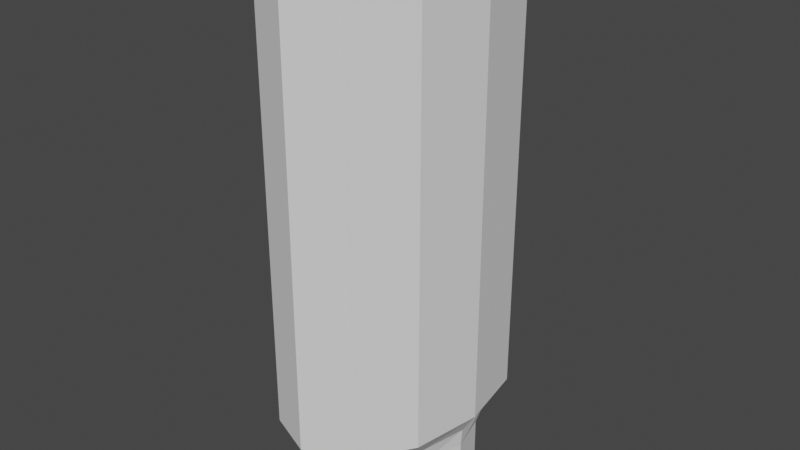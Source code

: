 # Source: condiment.blend  (saved by Blender 3.6.14; exported with 4.5.12 LTS)
import bpy
from mathutils import Matrix  # noqa: F401  (used for matrix-valued properties, if any)

bpy.ops.wm.read_factory_settings(use_empty=True)
scene = bpy.context.scene
scene.name = 'Scene'

# ---- collections
col_collection = bpy.data.collections.new('Collection'); scene.collection.children.link(col_collection)

# ---- world
world_world = bpy.data.worlds.new('World'); scene.world = world_world
world_world.use_nodes = True; world_world.node_tree.nodes.clear()
_N = world_world.node_tree.nodes; _L = world_world.node_tree.links
n0 = _N.new('ShaderNodeOutputWorld'); n0.name = 'World Output'; n0.location = (300, 300)
n1 = _N.new('ShaderNodeBackground'); n1.name = 'Background'; n1.location = (10, 300)
n1.inputs[0].default_value = (0.05088, 0.05088, 0.05088, 1.0)
_L.new(n1.outputs[0], n0.inputs[0])
n0.is_active_output = True
world_world.color = (0.05088, 0.05088, 0.05088)
world_world.use_sun_shadow = False
world_world.sun_shadow_jitter_overblur = 0.0

# ---- meshes
me_circle_001 = bpy.data.meshes.new('Circle.001')
me_circle_001.from_pydata([(-2.508e-09, 0.5495, -0.001973), (-0.2748, 0.4759, -0.001973), (-0.4759, 0.2748, -0.001973), (-0.5495, -2.072e-09, -0.001973), (-0.4759, -0.2748, -0.001973), (-0.2748, -0.4759, -0.001973), (-2.508e-09, -0.5495, -0.001973), (0.2748, -0.4759, -0.001973), (0.4759, -0.2748, -0.001973), (0.5495, -2.072e-09, -0.001973), (0.4759, 0.2748, -0.001973), (0.2748, 0.4759, -0.001973), (-2.508e-09, 0.5495, 0.376), (-0.2748, 0.4759, 0.376), (-0.4759, 0.2748, 0.376), (-0.5495, -2.072e-09, 0.376), (-0.4759, -0.2748, 0.376), (-0.2748, -0.4759, 0.376), (-2.508e-09, -0.5495, 0.376), (0.2748, -0.4759, 0.376), (0.4759, -0.2748, 0.376), (0.5495, -2.072e-09, 0.376), (0.4759, 0.2748, 0.376), (0.2748, 0.4759, 0.376), (-2.657e-09, 1.006, 0.6671), (-0.3306, 0.8716, 0.6671), (-0.5726, 0.5032, 0.6671), (-0.6611, -7.983e-09, 0.6671), (-0.5726, -0.5032, 0.6671), (-0.3306, -0.8716, 0.6671), (-2.657e-09, -1.006, 0.6671), (0.3306, -0.8716, 0.6671), (0.5726, -0.5032, 0.6671), (0.6611, -7.983e-09, 0.6671), (0.5726, 0.5032, 0.6671), (0.3306, 0.8716, 0.6671), (-2.505e-08, 1.006, 3.705), (-0.3306, 0.8716, 3.705), (-0.5726, 0.5032, 3.705), (-0.6611, -7.983e-09, 3.705), (-0.5726, -0.5032, 3.705), (-0.3306, -0.8716, 3.705), (-2.505e-08, -1.006, 3.705), (0.3306, -0.8716, 3.705), (0.5726, -0.5032, 3.705), (0.6611, -7.983e-09, 3.705), (0.5726, 0.5032, 3.705), (0.3306, 0.8716, 3.705), (-2.96e-08, 0.6584, 3.824), (-0.2543, 0.5702, 3.824), (-0.4405, 0.3292, 3.824), (-0.5086, -3.791e-09, 3.824), (-0.4405, -0.3292, 3.824), (-0.2543, -0.5702, 3.824), (-2.96e-08, -0.6584, 3.824), (0.2543, -0.5702, 3.824), (0.4405, -0.3292, 3.824), (0.5086, -3.791e-09, 3.824), (0.4405, 0.3292, 3.824), (0.2543, 0.5702, 3.824), (-2.565e-08, 0.4329, 3.789), (-0.1672, 0.3749, 3.789), (-0.2896, 0.2165, 3.789), (-0.3344, -3.778e-09, 3.789), (-0.2896, -0.2165, 3.789), (-0.1672, -0.3749, 3.789), (-2.565e-08, -0.4329, 3.789), (0.1672, -0.3749, 3.789), (0.2896, -0.2165, 3.789), (0.3344, -3.778e-09, 3.789), (0.2896, 0.2165, 3.789), (0.1672, 0.3749, 3.789), (-0.4851, -0.3664, 0.506), (-0.5602, -4.755e-09, 0.506), (0.2801, 0.6347, 0.506), (0.4851, 0.3664, 0.506), (-0.2801, 0.6347, 0.506), (-2.478e-09, 0.7329, 0.506), (0.4851, -0.3664, 0.506), (0.2801, -0.6347, 0.506), (-0.2801, -0.6347, 0.506), (-0.4851, 0.3664, 0.506), (0.5602, -4.755e-09, 0.506), (-2.478e-09, -0.7329, 0.506)], [], [(1, 0, 11, 10, 9, 8, 7, 6, 5, 4, 3, 2), (73, 72, 28, 27), (8, 9, 21, 20), (5, 6, 18, 17), (2, 3, 15, 14), (9, 10, 22, 21), (6, 7, 19, 18), (3, 4, 16, 15), (10, 11, 23, 22), (0, 1, 13, 12), (7, 8, 20, 19), (4, 5, 17, 16), (11, 0, 12, 23), (1, 2, 14, 13), (30, 31, 43, 42), (75, 74, 35, 34), (77, 76, 25, 24), (79, 78, 32, 31), (72, 80, 29, 28), (74, 77, 24, 35), (76, 81, 26, 25), (78, 82, 33, 32), (80, 83, 30, 29), (81, 73, 27, 26), (82, 75, 34, 33), (83, 79, 31, 30), (42, 43, 55, 54), (27, 28, 40, 39), (34, 35, 47, 46), (24, 25, 37, 36), (31, 32, 44, 43), (28, 29, 41, 40), (35, 24, 36, 47), (25, 26, 38, 37), (32, 33, 45, 44), (29, 30, 42, 41), (26, 27, 39, 38), (33, 34, 46, 45), (39, 40, 52, 51), (46, 47, 59, 58), (36, 37, 49, 48), (43, 44, 56, 55), (40, 41, 53, 52), (47, 36, 48, 59), (37, 38, 50, 49), (44, 45, 57, 56), (41, 42, 54, 53), (38, 39, 51, 50), (45, 46, 58, 57), (48, 49, 61, 60), (55, 56, 68, 67), (52, 53, 65, 64), (59, 48, 60, 71), (49, 50, 62, 61), (56, 57, 69, 68), (53, 54, 66, 65), (50, 51, 63, 62), (57, 58, 70, 69), (54, 55, 67, 66), (51, 52, 64, 63), (58, 59, 71, 70), (61, 62, 63, 64, 65, 66, 67, 68, 69, 70, 71, 60), (18, 19, 79, 83), (21, 22, 75, 82), (14, 15, 73, 81), (17, 18, 83, 80), (20, 21, 82, 78), (13, 14, 81, 76), (23, 12, 77, 74), (16, 17, 80, 72), (19, 20, 78, 79), (12, 13, 76, 77), (22, 23, 74, 75), (15, 16, 72, 73)])
_uv = me_circle_001.uv_layers.new(name='UVMap')
_uv.uv.foreach_set('vector', [0.0, 0.0, 0.0, 0.0, 0.0, 0.0, 0.0, 0.0, 0.0, 0.0, 0.0, 0.0, 0.0, 0.0, 0.0, 0.0, 0.0, 0.0, 0.0, 0.0, 0.0, 0.0, 0.0, 0.0, 0.0, 0.0, 0.0, 0.0, 0.0, 0.0, 0.0, 0.0, 0.0, 0.0, 0.0, 0.0, 0.0, 0.0, 0.0, 0.0, 0.0, 0.0, 0.0, 0.0, 0.0, 0.0, 0.0, 0.0, 0.0, 0.0, 0.0, 0.0, 0.0, 0.0, 0.0, 0.0, 0.0, 0.0, 0.0, 0.0, 0.0, 0.0, 0.0, 0.0, 0.0, 0.0, 0.0, 0.0, 0.0, 0.0, 0.0, 0.0, 0.0, 0.0, 0.0, 0.0, 0.0, 0.0, 0.0, 0.0, 0.0, 0.0, 0.0, 0.0, 0.0, 0.0, 0.0, 0.0, 0.0, 0.0, 0.0, 0.0, 0.0, 0.0, 0.0, 0.0, 0.0, 0.0, 0.0, 0.0, 0.0, 0.0, 0.0, 0.0, 0.0, 0.0, 0.0, 0.0, 0.0, 0.0, 0.0, 0.0, 0.0, 0.0, 0.0, 0.0, 0.0, 0.0, 0.0, 0.0, 0.0, 0.0, 0.0, 0.0, 0.0, 0.0, 0.0, 0.0, 0.0, 0.0, 0.0, 0.0, 0.0, 0.0, 0.0, 0.0, 0.0, 0.0, 0.0, 0.0, 0.0, 0.0, 0.0, 0.0, 0.0, 0.0, 0.0, 0.0, 0.0, 0.0, 0.0, 0.0, 0.0, 0.0, 0.0, 0.0, 0.0, 0.0, 0.0, 0.0, 0.0, 0.0, 0.0, 0.0, 0.0, 0.0, 0.0, 0.0, 0.0, 0.0, 0.0, 0.0, 0.0, 0.0, 0.0, 0.0, 0.0, 0.0, 0.0, 0.0, 0.0, 0.0, 0.0, 0.0, 0.0, 0.0, 0.0, 0.0, 0.0, 0.0, 0.0, 0.0, 0.0, 0.0, 0.0, 0.0, 0.0, 0.0, 0.0, 0.0, 0.0, 0.0, 0.0, 0.0, 0.0, 0.0, 0.0, 0.0, 0.0, 0.0, 0.0, 0.0, 0.0, 0.0, 0.0, 0.0, 0.0, 0.0, 0.0, 0.0, 0.0, 0.0, 0.0, 0.0, 0.0, 0.0, 0.0, 0.0, 0.0, 0.0, 0.0, 0.0, 0.0, 0.0, 0.0, 0.0, 0.0, 0.0, 0.0, 0.0, 0.0, 0.0, 0.0, 0.0, 0.0, 0.0, 0.0, 0.0, 0.0, 0.0, 0.0, 0.0, 0.0, 0.0, 0.0, 0.0, 0.0, 0.0, 0.0, 0.0, 0.0, 0.0, 0.0, 0.0, 0.0, 0.0, 0.0, 0.0, 0.0, 0.0, 0.0, 0.0, 0.0, 0.0, 0.0, 0.0, 0.0, 0.0, 0.0, 0.0, 0.0, 0.0, 0.0, 0.0, 0.0, 0.0, 0.0, 0.0, 0.0, 0.0, 0.0, 0.0, 0.0, 0.0, 0.0, 0.0, 0.0, 0.0, 0.0, 0.0, 0.0, 0.0, 0.0, 0.0, 0.0, 0.0, 0.0, 0.0, 0.0, 0.0, 0.0, 0.0, 0.0, 0.0, 0.0, 0.0, 0.0, 0.0, 0.0, 0.0, 0.0, 0.0, 0.0, 0.0, 0.0, 0.0, 0.0, 0.0, 0.0, 0.0, 0.0, 0.0, 0.0, 0.0, 0.0, 0.0, 0.0, 0.0, 0.0, 0.0, 0.0, 0.0, 0.0, 0.0, 0.0, 0.0, 0.0, 0.0, 0.0, 0.0, 0.0, 0.0, 0.0, 0.0, 0.0, 0.0, 0.0, 0.0, 0.0, 0.0, 0.0, 0.0, 0.0, 0.0, 0.0, 0.0, 0.0, 0.0, 0.0, 0.0, 0.0, 0.0, 0.0, 0.0, 0.0, 0.0, 0.0, 0.0, 0.0, 0.0, 0.0, 0.0, 0.0, 0.0, 0.0, 0.0, 0.0, 0.0, 0.0, 0.0, 0.0, 0.0, 0.0, 0.0, 0.0, 0.0, 0.0, 0.0, 0.0, 0.0, 0.0, 0.0, 0.0, 0.0, 0.0, 0.0, 0.0, 0.0, 0.0, 0.0, 0.0, 0.0, 0.0, 0.0, 0.0, 0.0, 0.0, 0.0, 0.0, 0.0, 0.0, 0.0, 0.0, 0.0, 0.0, 0.0, 0.0, 0.0, 0.0, 0.0, 0.0, 0.0, 0.0, 0.0, 0.0, 0.0, 0.0, 0.0, 0.0, 0.0, 0.0, 0.0, 0.0, 0.0, 0.0, 0.0, 0.0, 0.0, 0.0, 0.0, 0.0, 0.0, 0.0, 0.0, 0.0, 0.0, 0.0, 0.0, 0.0, 0.0, 0.0, 0.0, 0.0, 0.0, 0.0, 0.0, 0.0, 0.0, 0.0, 0.0, 0.0, 0.0, 0.0, 0.0, 0.0, 0.0, 0.0, 0.0, 0.0, 0.0, 0.0, 0.0, 0.0, 0.0, 0.0, 0.0, 0.0, 0.0, 0.0, 0.0, 0.0, 0.0, 0.0, 0.0, 0.0, 0.0, 0.0, 0.0, 0.0, 0.0, 0.0, 0.0, 0.0, 0.0, 0.0, 0.0, 0.0, 0.0, 0.0, 0.0, 0.0, 0.0, 0.0, 0.0, 0.0, 0.0, 0.0, 0.0, 0.0, 0.0, 0.0, 0.0, 0.0, 0.0, 0.0, 0.0, 0.0, 0.0, 0.0, 0.0, 0.0, 0.0, 0.0, 0.0, 0.0, 0.0, 0.0, 0.0, 0.0, 0.0, 0.0, 0.0, 0.0, 0.0, 0.0, 0.0, 0.0, 0.0, 0.0, 0.0, 0.0, 0.0, 0.0, 0.0, 0.0, 0.0, 0.0, 0.0, 0.0, 0.0, 0.0, 0.0, 0.0, 0.0, 0.0, 0.0, 0.0, 0.0, 0.0, 0.0, 0.0, 0.0, 0.0, 0.0, 0.0, 0.0, 0.0, 0.0, 0.0, 0.0, 0.0, 0.0, 0.0, 0.0, 0.0, 0.0, 0.0, 0.0, 0.0, 0.0, 0.0, 0.0, 0.0, 0.0, 0.0, 0.0, 0.0, 0.0, 0.0, 0.0, 0.0, 0.0, 0.0, 0.0, 0.0, 0.0, 0.0, 0.0, 0.0, 0.0, 0.0, 0.0, 0.0, 0.0, 0.0, 0.0, 0.0, 0.0, 0.0, 0.0, 0.0, 0.0, 0.0, 0.0])
me_circle_001.update()

# ---- objects
ob_circle = bpy.data.objects.new('Circle', me_circle_001)

# ---- transforms, parenting, visibility, modifiers, constraints
ob_circle.location = (0.0, 0.0, 0.0)

# ---- collection membership
col_collection.objects.link(ob_circle)

# ---- scene / render settings (as saved in the file)
scene.frame_start = 1; scene.frame_end = 250; scene.frame_set(1)
scene.render.engine = 'BLENDER_EEVEE_NEXT'
scene.cycles.sampling_pattern = 'TABULATED_SOBOL'
scene.view_settings.view_transform = 'Filmic'
bpy.context.view_layer.update()

# ---- added for rendering (the .blend has no active camera and no usable light): camera, sun
cam_auto = bpy.data.cameras.new('AutoCamera')
cam_auto.lens = 50.0
cam_auto.sensor_width = 36.0
cam_auto.clip_end = 1000.0
ob_auto_camera = bpy.data.objects.new('AutoCamera', cam_auto)
scene.collection.objects.link(ob_auto_camera)
ob_auto_camera.location = (4.18305, -5.01966, 5.25758)
ob_auto_camera.rotation_euler = (1.09748, -7.21219e-08, 0.694738)
scene.camera = ob_auto_camera
light_auto_sun = bpy.data.lights.new('AutoSun', 'SUN')
light_auto_sun.energy = 3.0
light_auto_sun.angle = 0.0523599
ob_auto_sun = bpy.data.objects.new('AutoSun', light_auto_sun)
scene.collection.objects.link(ob_auto_sun)
ob_auto_sun.rotation_euler = (0.872665, 0.174533, 0.523599)
bpy.context.view_layer.update()
